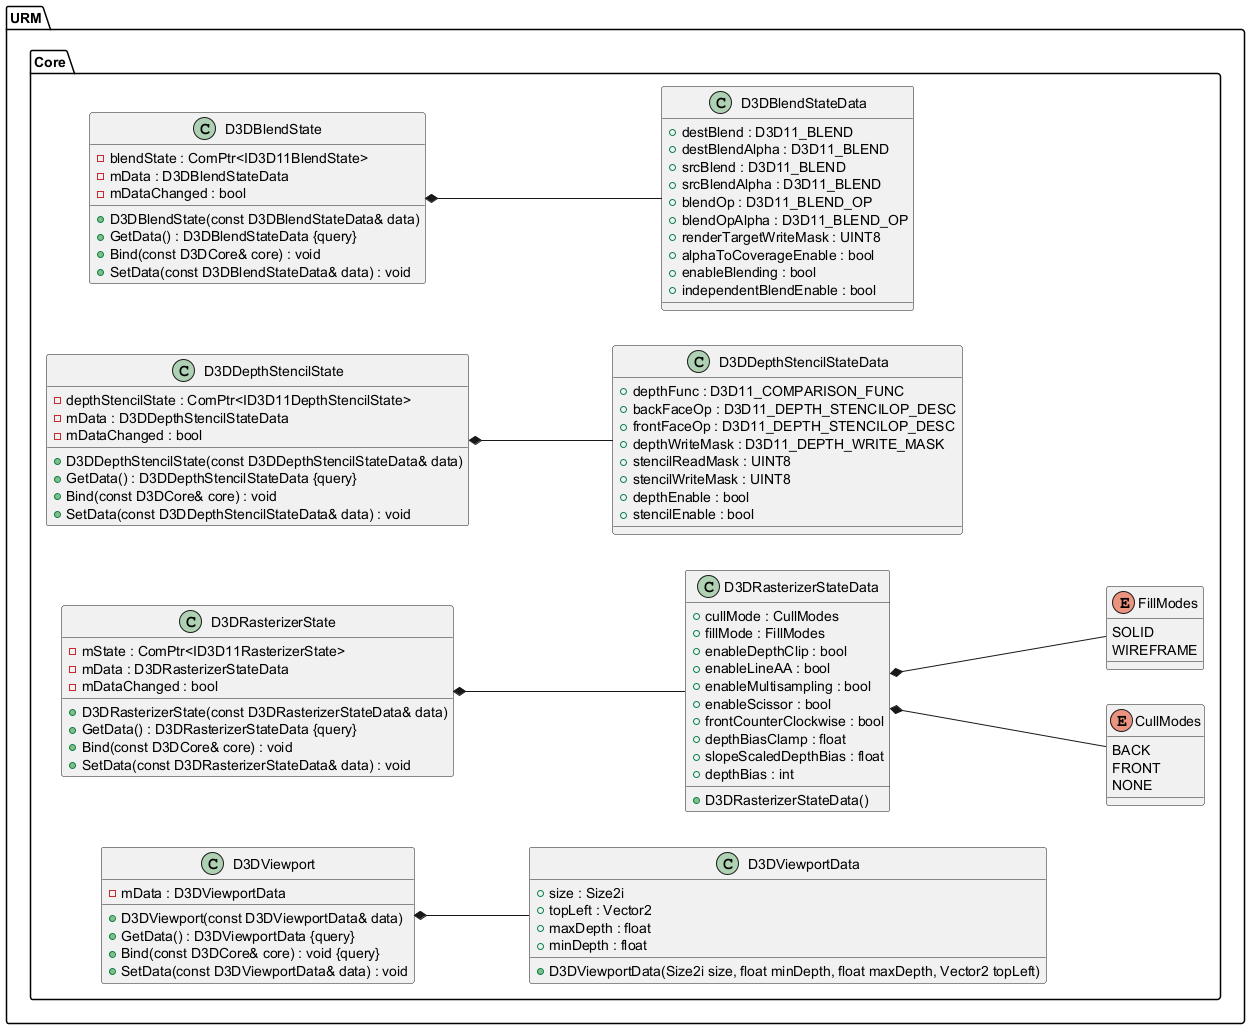

The diagram above was rendered by PlantUML. Its source (embedded in the PNG):
@startuml
left to right direction





/' Objects '/

namespace URM {
	namespace Core {
		class D3DBlendState {
			+D3DBlendState(const D3DBlendStateData& data)
			-blendState : ComPtr<ID3D11BlendState>
			+GetData() : D3DBlendStateData {query}
			-mData : D3DBlendStateData
			-mDataChanged : bool
			+Bind(const D3DCore& core) : void
			+SetData(const D3DBlendStateData& data) : void
		}

		class D3DDepthStencilState {
			+D3DDepthStencilState(const D3DDepthStencilStateData& data)
			-depthStencilState : ComPtr<ID3D11DepthStencilState>
			+GetData() : D3DDepthStencilStateData {query}
			-mData : D3DDepthStencilStateData
			-mDataChanged : bool
			+Bind(const D3DCore& core) : void
			+SetData(const D3DDepthStencilStateData& data) : void
		}

		class D3DRasterizerState {
			+D3DRasterizerState(const D3DRasterizerStateData& data)
			-mState : ComPtr<ID3D11RasterizerState>
			+GetData() : D3DRasterizerStateData {query}
			-mData : D3DRasterizerStateData
			-mDataChanged : bool
			+Bind(const D3DCore& core) : void
			+SetData(const D3DRasterizerStateData& data) : void
		}

		class D3DViewport {
			+D3DViewport(const D3DViewportData& data)
			+GetData() : D3DViewportData {query}
			-mData : D3DViewportData
			+Bind(const D3DCore& core) : void {query}
			+SetData(const D3DViewportData& data) : void
		}

		enum CullModes {
			BACK
			FRONT
			NONE
		}

		enum FillModes {
			SOLID
			WIREFRAME
		}

		class D3DBlendStateData {
			+destBlend : D3D11_BLEND
			+destBlendAlpha : D3D11_BLEND
			+srcBlend : D3D11_BLEND
			+srcBlendAlpha : D3D11_BLEND
			+blendOp : D3D11_BLEND_OP
			+blendOpAlpha : D3D11_BLEND_OP
			+renderTargetWriteMask : UINT8
			+alphaToCoverageEnable : bool
			+enableBlending : bool
			+independentBlendEnable : bool
		}

		class D3DDepthStencilStateData {
			+depthFunc : D3D11_COMPARISON_FUNC
			+backFaceOp : D3D11_DEPTH_STENCILOP_DESC
			+frontFaceOp : D3D11_DEPTH_STENCILOP_DESC
			+depthWriteMask : D3D11_DEPTH_WRITE_MASK
			+stencilReadMask : UINT8
			+stencilWriteMask : UINT8
			+depthEnable : bool
			+stencilEnable : bool
		}

		class D3DRasterizerStateData {
			+D3DRasterizerStateData()
			+cullMode : CullModes
			+fillMode : FillModes
			+enableDepthClip : bool
			+enableLineAA : bool
			+enableMultisampling : bool
			+enableScissor : bool
			+frontCounterClockwise : bool
			+depthBiasClamp : float
			+slopeScaledDepthBias : float
			+depthBias : int
		}

		class D3DViewportData {
			+D3DViewportData(Size2i size, float minDepth, float maxDepth, Vector2 topLeft)
			+size : Size2i
			+topLeft : Vector2
			+maxDepth : float
			+minDepth : float
		}
	}
}





/' Inheritance relationships '/




/' Aggregation relationships '/

URM.Core.D3DBlendState *-- URM.Core.D3DBlendStateData


URM.Core.D3DDepthStencilState *-- URM.Core.D3DDepthStencilStateData


URM.Core.D3DRasterizerState *-- URM.Core.D3DRasterizerStateData


URM.Core.D3DRasterizerStateData *-- URM.Core.CullModes


URM.Core.D3DRasterizerStateData *-- URM.Core.FillModes


URM.Core.D3DViewport *-- URM.Core.D3DViewportData






/' Nested objects '/

URM.Core.D3DDepthStencilStateData +-- URM.Core.D3DDepthStencilStateData.D3DDepthStencilState




@enduml